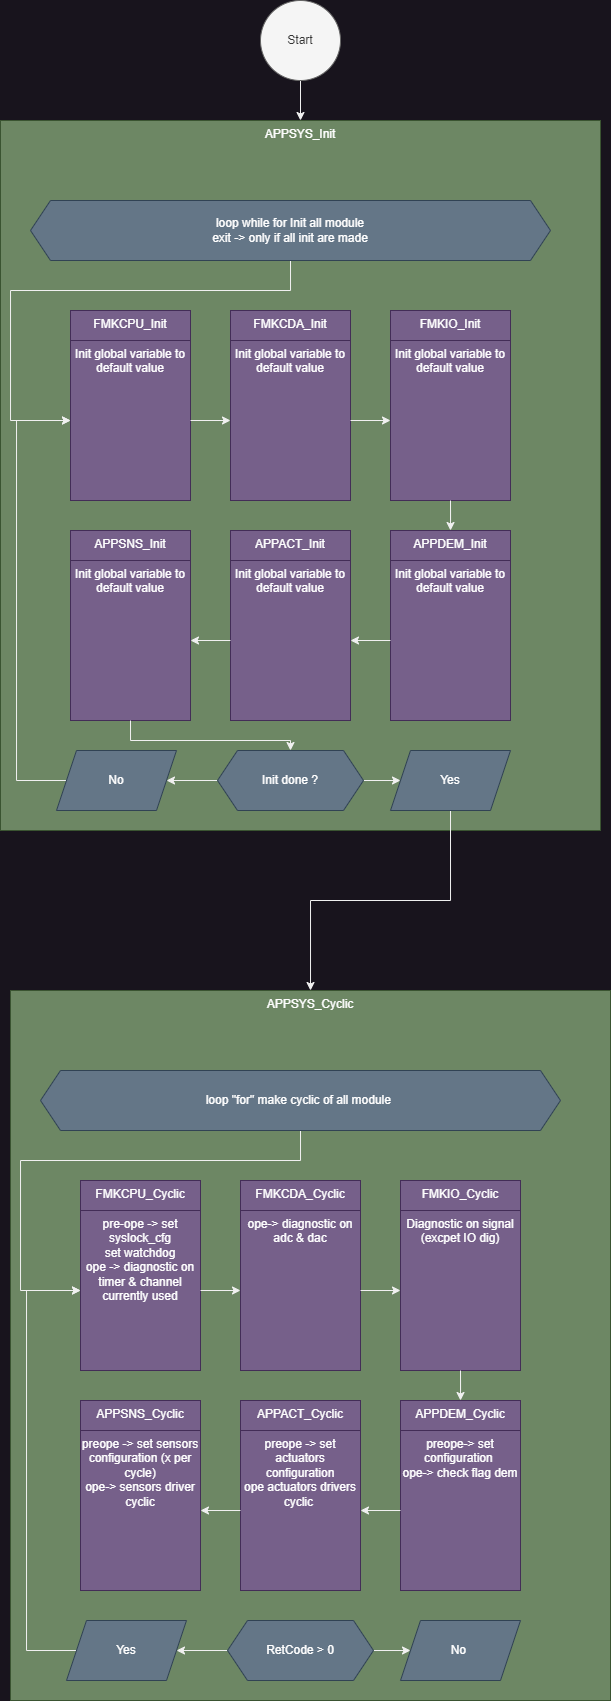

The diagram above was exported from draw.io. Its source (the exported page's mxGraphModel, read from the mxfile embedded in the PNG):
<mxGraphModel dx="377" dy="1390" grid="1" gridSize="10" guides="1" tooltips="1" connect="1" arrows="1" fold="1" page="1" pageScale="1" pageWidth="827" pageHeight="1169" math="0" shadow="0">
  <root>
    <mxCell id="0" />
    <mxCell id="1" parent="0" />
    <mxCell id="5G9W03RbXTe6gJYQncXW-19" style="edgeStyle=orthogonalEdgeStyle;rounded=0;orthogonalLoop=1;jettySize=auto;html=1;exitX=0.5;exitY=1;exitDx=0;exitDy=0;" parent="1" source="GqZylvmK721zogwRn2Z4-1" target="GqZylvmK721zogwRn2Z4-2" edge="1">
      <mxGeometry relative="1" as="geometry" />
    </mxCell>
    <mxCell id="GqZylvmK721zogwRn2Z4-1" value="Start" style="ellipse;whiteSpace=wrap;html=1;aspect=fixed;fillColor=#f5f5f5;fontColor=#333333;strokeColor=#666666;" parent="1" vertex="1">
      <mxGeometry x="374" y="-1140" width="80" height="80" as="geometry" />
    </mxCell>
    <mxCell id="GqZylvmK721zogwRn2Z4-2" value="APPSYS_Init" style="rounded=0;whiteSpace=wrap;html=1;fillColor=#6d8764;fontColor=#ffffff;strokeColor=#3A5431;verticalAlign=top;" parent="1" vertex="1">
      <mxGeometry x="114" y="-1020" width="600" height="710" as="geometry" />
    </mxCell>
    <mxCell id="-a1fw2aZ2nDSIfchwkma-3" value="" style="group" parent="1" vertex="1" connectable="0">
      <mxGeometry x="184" y="-830" width="120" height="190" as="geometry" />
    </mxCell>
    <mxCell id="-a1fw2aZ2nDSIfchwkma-1" value="FMKCPU_Init" style="rounded=0;whiteSpace=wrap;html=1;fillColor=#76608a;fontColor=#ffffff;strokeColor=#432D57;verticalAlign=top;" parent="-a1fw2aZ2nDSIfchwkma-3" vertex="1">
      <mxGeometry width="120" height="190" as="geometry" />
    </mxCell>
    <mxCell id="-a1fw2aZ2nDSIfchwkma-2" value="Init global variable to default value" style="rounded=0;whiteSpace=wrap;html=1;fillColor=#76608a;fontColor=#ffffff;strokeColor=#432D57;verticalAlign=top;" parent="-a1fw2aZ2nDSIfchwkma-3" vertex="1">
      <mxGeometry y="30" width="120" height="160" as="geometry" />
    </mxCell>
    <mxCell id="-a1fw2aZ2nDSIfchwkma-4" value="" style="group" parent="1" vertex="1" connectable="0">
      <mxGeometry x="344" y="-830" width="120" height="190" as="geometry" />
    </mxCell>
    <mxCell id="-a1fw2aZ2nDSIfchwkma-5" value="FMKCDA_Init" style="rounded=0;whiteSpace=wrap;html=1;fillColor=#76608a;fontColor=#ffffff;strokeColor=#432D57;verticalAlign=top;" parent="-a1fw2aZ2nDSIfchwkma-4" vertex="1">
      <mxGeometry width="120" height="190" as="geometry" />
    </mxCell>
    <mxCell id="-a1fw2aZ2nDSIfchwkma-6" value="Init global variable to default value" style="rounded=0;whiteSpace=wrap;html=1;fillColor=#76608a;fontColor=#ffffff;strokeColor=#432D57;verticalAlign=top;" parent="-a1fw2aZ2nDSIfchwkma-4" vertex="1">
      <mxGeometry y="30" width="120" height="160" as="geometry" />
    </mxCell>
    <mxCell id="-a1fw2aZ2nDSIfchwkma-7" value="" style="group" parent="1" vertex="1" connectable="0">
      <mxGeometry x="504" y="-830" width="120" height="190" as="geometry" />
    </mxCell>
    <mxCell id="-a1fw2aZ2nDSIfchwkma-8" value="FMKIO_Init" style="rounded=0;whiteSpace=wrap;html=1;fillColor=#76608a;fontColor=#ffffff;strokeColor=#432D57;verticalAlign=top;" parent="-a1fw2aZ2nDSIfchwkma-7" vertex="1">
      <mxGeometry width="120" height="190" as="geometry" />
    </mxCell>
    <mxCell id="-a1fw2aZ2nDSIfchwkma-9" value="Init global variable to default value" style="rounded=0;whiteSpace=wrap;html=1;fillColor=#76608a;fontColor=#ffffff;strokeColor=#432D57;verticalAlign=top;" parent="-a1fw2aZ2nDSIfchwkma-7" vertex="1">
      <mxGeometry y="30" width="120" height="160" as="geometry" />
    </mxCell>
    <mxCell id="-a1fw2aZ2nDSIfchwkma-10" value="" style="group" parent="1" vertex="1" connectable="0">
      <mxGeometry x="184" y="-610" width="120" height="190" as="geometry" />
    </mxCell>
    <mxCell id="-a1fw2aZ2nDSIfchwkma-11" value="APPSNS_Init" style="rounded=0;whiteSpace=wrap;html=1;fillColor=#76608a;fontColor=#ffffff;strokeColor=#432D57;verticalAlign=top;" parent="-a1fw2aZ2nDSIfchwkma-10" vertex="1">
      <mxGeometry width="120" height="190" as="geometry" />
    </mxCell>
    <mxCell id="-a1fw2aZ2nDSIfchwkma-12" value="Init global variable to default value" style="rounded=0;whiteSpace=wrap;html=1;fillColor=#76608a;fontColor=#ffffff;strokeColor=#432D57;verticalAlign=top;" parent="-a1fw2aZ2nDSIfchwkma-10" vertex="1">
      <mxGeometry y="30" width="120" height="160" as="geometry" />
    </mxCell>
    <mxCell id="-a1fw2aZ2nDSIfchwkma-13" value="" style="group" parent="1" vertex="1" connectable="0">
      <mxGeometry x="344" y="-610" width="120" height="190" as="geometry" />
    </mxCell>
    <mxCell id="-a1fw2aZ2nDSIfchwkma-14" value="APPACT_Init" style="rounded=0;whiteSpace=wrap;html=1;fillColor=#76608a;fontColor=#ffffff;strokeColor=#432D57;verticalAlign=top;" parent="-a1fw2aZ2nDSIfchwkma-13" vertex="1">
      <mxGeometry width="120" height="190" as="geometry" />
    </mxCell>
    <mxCell id="-a1fw2aZ2nDSIfchwkma-15" value="Init global variable to default value" style="rounded=0;whiteSpace=wrap;html=1;fillColor=#76608a;fontColor=#ffffff;strokeColor=#432D57;verticalAlign=top;" parent="-a1fw2aZ2nDSIfchwkma-13" vertex="1">
      <mxGeometry y="30" width="120" height="160" as="geometry" />
    </mxCell>
    <mxCell id="5G9W03RbXTe6gJYQncXW-1" value="" style="group" parent="1" vertex="1" connectable="0">
      <mxGeometry x="504" y="-610" width="120" height="190" as="geometry" />
    </mxCell>
    <mxCell id="5G9W03RbXTe6gJYQncXW-2" value="APPDEM_Init" style="rounded=0;whiteSpace=wrap;html=1;fillColor=#76608a;fontColor=#ffffff;strokeColor=#432D57;verticalAlign=top;" parent="5G9W03RbXTe6gJYQncXW-1" vertex="1">
      <mxGeometry width="120" height="190" as="geometry" />
    </mxCell>
    <mxCell id="5G9W03RbXTe6gJYQncXW-3" value="Init global variable to default value" style="rounded=0;whiteSpace=wrap;html=1;fillColor=#76608a;fontColor=#ffffff;strokeColor=#432D57;verticalAlign=top;" parent="5G9W03RbXTe6gJYQncXW-1" vertex="1">
      <mxGeometry y="30" width="120" height="160" as="geometry" />
    </mxCell>
    <mxCell id="5G9W03RbXTe6gJYQncXW-5" style="edgeStyle=orthogonalEdgeStyle;rounded=0;orthogonalLoop=1;jettySize=auto;html=1;exitX=0.5;exitY=1;exitDx=0;exitDy=0;entryX=0;entryY=0.5;entryDx=0;entryDy=0;" parent="1" source="5G9W03RbXTe6gJYQncXW-4" target="-a1fw2aZ2nDSIfchwkma-2" edge="1">
      <mxGeometry relative="1" as="geometry">
        <Array as="points">
          <mxPoint x="404" y="-850" />
          <mxPoint x="124" y="-850" />
          <mxPoint x="124" y="-720" />
        </Array>
      </mxGeometry>
    </mxCell>
    <mxCell id="5G9W03RbXTe6gJYQncXW-4" value="loop while for Init all module&lt;div&gt;exit -&amp;gt; only if all init are made&lt;/div&gt;" style="shape=hexagon;perimeter=hexagonPerimeter2;whiteSpace=wrap;html=1;fixedSize=1;fillColor=#647687;fontColor=#ffffff;strokeColor=#314354;" parent="1" vertex="1">
      <mxGeometry x="144" y="-940" width="520" height="60" as="geometry" />
    </mxCell>
    <mxCell id="5G9W03RbXTe6gJYQncXW-6" style="edgeStyle=orthogonalEdgeStyle;rounded=0;orthogonalLoop=1;jettySize=auto;html=1;exitX=1;exitY=0.5;exitDx=0;exitDy=0;" parent="1" source="-a1fw2aZ2nDSIfchwkma-2" target="-a1fw2aZ2nDSIfchwkma-6" edge="1">
      <mxGeometry relative="1" as="geometry" />
    </mxCell>
    <mxCell id="5G9W03RbXTe6gJYQncXW-7" style="edgeStyle=orthogonalEdgeStyle;rounded=0;orthogonalLoop=1;jettySize=auto;html=1;exitX=1;exitY=0.5;exitDx=0;exitDy=0;" parent="1" source="-a1fw2aZ2nDSIfchwkma-6" target="-a1fw2aZ2nDSIfchwkma-9" edge="1">
      <mxGeometry relative="1" as="geometry" />
    </mxCell>
    <mxCell id="5G9W03RbXTe6gJYQncXW-8" style="edgeStyle=orthogonalEdgeStyle;rounded=0;orthogonalLoop=1;jettySize=auto;html=1;exitX=0.5;exitY=1;exitDx=0;exitDy=0;" parent="1" source="-a1fw2aZ2nDSIfchwkma-9" target="5G9W03RbXTe6gJYQncXW-2" edge="1">
      <mxGeometry relative="1" as="geometry" />
    </mxCell>
    <mxCell id="5G9W03RbXTe6gJYQncXW-9" style="edgeStyle=orthogonalEdgeStyle;rounded=0;orthogonalLoop=1;jettySize=auto;html=1;exitX=0;exitY=0.5;exitDx=0;exitDy=0;" parent="1" source="5G9W03RbXTe6gJYQncXW-3" target="-a1fw2aZ2nDSIfchwkma-15" edge="1">
      <mxGeometry relative="1" as="geometry" />
    </mxCell>
    <mxCell id="5G9W03RbXTe6gJYQncXW-10" style="edgeStyle=orthogonalEdgeStyle;rounded=0;orthogonalLoop=1;jettySize=auto;html=1;exitX=0;exitY=0.5;exitDx=0;exitDy=0;" parent="1" source="-a1fw2aZ2nDSIfchwkma-15" target="-a1fw2aZ2nDSIfchwkma-12" edge="1">
      <mxGeometry relative="1" as="geometry" />
    </mxCell>
    <mxCell id="5G9W03RbXTe6gJYQncXW-17" style="edgeStyle=orthogonalEdgeStyle;rounded=0;orthogonalLoop=1;jettySize=auto;html=1;exitX=0;exitY=0.5;exitDx=0;exitDy=0;" parent="1" source="5G9W03RbXTe6gJYQncXW-12" target="5G9W03RbXTe6gJYQncXW-14" edge="1">
      <mxGeometry relative="1" as="geometry" />
    </mxCell>
    <mxCell id="5G9W03RbXTe6gJYQncXW-18" style="edgeStyle=orthogonalEdgeStyle;rounded=0;orthogonalLoop=1;jettySize=auto;html=1;exitX=1;exitY=0.5;exitDx=0;exitDy=0;" parent="1" source="5G9W03RbXTe6gJYQncXW-12" target="5G9W03RbXTe6gJYQncXW-13" edge="1">
      <mxGeometry relative="1" as="geometry" />
    </mxCell>
    <mxCell id="5G9W03RbXTe6gJYQncXW-12" value="Init done ?" style="shape=hexagon;perimeter=hexagonPerimeter2;whiteSpace=wrap;html=1;fixedSize=1;fillColor=#647687;fontColor=#ffffff;strokeColor=#314354;" parent="1" vertex="1">
      <mxGeometry x="331" y="-390" width="146" height="60" as="geometry" />
    </mxCell>
    <mxCell id="5G9W03RbXTe6gJYQncXW-59" style="edgeStyle=orthogonalEdgeStyle;rounded=0;orthogonalLoop=1;jettySize=auto;html=1;exitX=0.5;exitY=1;exitDx=0;exitDy=0;" parent="1" source="5G9W03RbXTe6gJYQncXW-13" target="5G9W03RbXTe6gJYQncXW-27" edge="1">
      <mxGeometry relative="1" as="geometry" />
    </mxCell>
    <mxCell id="5G9W03RbXTe6gJYQncXW-13" value="Yes" style="shape=parallelogram;perimeter=parallelogramPerimeter;whiteSpace=wrap;html=1;fixedSize=1;fillColor=#647687;fontColor=#ffffff;strokeColor=#314354;" parent="1" vertex="1">
      <mxGeometry x="504" y="-390" width="120" height="60" as="geometry" />
    </mxCell>
    <mxCell id="5G9W03RbXTe6gJYQncXW-15" style="edgeStyle=orthogonalEdgeStyle;rounded=0;orthogonalLoop=1;jettySize=auto;html=1;exitX=0;exitY=0.5;exitDx=0;exitDy=0;entryX=0;entryY=0.5;entryDx=0;entryDy=0;" parent="1" source="5G9W03RbXTe6gJYQncXW-14" target="-a1fw2aZ2nDSIfchwkma-2" edge="1">
      <mxGeometry relative="1" as="geometry">
        <Array as="points">
          <mxPoint x="130" y="-360" />
          <mxPoint x="130" y="-720" />
        </Array>
      </mxGeometry>
    </mxCell>
    <mxCell id="5G9W03RbXTe6gJYQncXW-14" value="No" style="shape=parallelogram;perimeter=parallelogramPerimeter;whiteSpace=wrap;html=1;fixedSize=1;fillColor=#647687;fontColor=#ffffff;strokeColor=#314354;" parent="1" vertex="1">
      <mxGeometry x="170" y="-390" width="120" height="60" as="geometry" />
    </mxCell>
    <mxCell id="5G9W03RbXTe6gJYQncXW-27" value="APPSYS_Cyclic" style="rounded=0;whiteSpace=wrap;html=1;fillColor=#6d8764;fontColor=#ffffff;strokeColor=#3A5431;verticalAlign=top;" parent="1" vertex="1">
      <mxGeometry x="124" y="-150" width="600" height="710" as="geometry" />
    </mxCell>
    <mxCell id="5G9W03RbXTe6gJYQncXW-28" value="" style="group" parent="1" vertex="1" connectable="0">
      <mxGeometry x="194" y="40" width="120" height="190" as="geometry" />
    </mxCell>
    <mxCell id="5G9W03RbXTe6gJYQncXW-29" value="FMKCPU_Cyclic" style="rounded=0;whiteSpace=wrap;html=1;fillColor=#76608a;fontColor=#ffffff;strokeColor=#432D57;verticalAlign=top;" parent="5G9W03RbXTe6gJYQncXW-28" vertex="1">
      <mxGeometry width="120" height="190" as="geometry" />
    </mxCell>
    <mxCell id="5G9W03RbXTe6gJYQncXW-30" value="pre-ope -&amp;gt; set syslock_cfg&lt;div&gt;set watchdog&lt;/div&gt;&lt;div&gt;ope -&amp;gt; diagnostic on timer &amp;amp; channel currently used&lt;/div&gt;&lt;div&gt;&lt;br&gt;&lt;/div&gt;" style="rounded=0;whiteSpace=wrap;html=1;fillColor=#76608a;fontColor=#ffffff;strokeColor=#432D57;verticalAlign=top;" parent="5G9W03RbXTe6gJYQncXW-28" vertex="1">
      <mxGeometry y="30" width="120" height="160" as="geometry" />
    </mxCell>
    <mxCell id="5G9W03RbXTe6gJYQncXW-31" value="" style="group" parent="1" vertex="1" connectable="0">
      <mxGeometry x="354" y="40" width="120" height="190" as="geometry" />
    </mxCell>
    <mxCell id="5G9W03RbXTe6gJYQncXW-32" value="FMKCDA_Cyclic" style="rounded=0;whiteSpace=wrap;html=1;fillColor=#76608a;fontColor=#ffffff;strokeColor=#432D57;verticalAlign=top;" parent="5G9W03RbXTe6gJYQncXW-31" vertex="1">
      <mxGeometry width="120" height="190" as="geometry" />
    </mxCell>
    <mxCell id="5G9W03RbXTe6gJYQncXW-33" value="ope-&amp;gt; diagnostic on adc &amp;amp; dac" style="rounded=0;whiteSpace=wrap;html=1;fillColor=#76608a;fontColor=#ffffff;strokeColor=#432D57;verticalAlign=top;" parent="5G9W03RbXTe6gJYQncXW-31" vertex="1">
      <mxGeometry y="30" width="120" height="160" as="geometry" />
    </mxCell>
    <mxCell id="5G9W03RbXTe6gJYQncXW-34" value="" style="group" parent="1" vertex="1" connectable="0">
      <mxGeometry x="514" y="40" width="120" height="190" as="geometry" />
    </mxCell>
    <mxCell id="5G9W03RbXTe6gJYQncXW-35" value="FMKIO_Cyclic" style="rounded=0;whiteSpace=wrap;html=1;fillColor=#76608a;fontColor=#ffffff;strokeColor=#432D57;verticalAlign=top;" parent="5G9W03RbXTe6gJYQncXW-34" vertex="1">
      <mxGeometry width="120" height="190" as="geometry" />
    </mxCell>
    <mxCell id="5G9W03RbXTe6gJYQncXW-36" value="Diagnostic on signal&lt;div&gt;(excpet IO dig)&lt;/div&gt;" style="rounded=0;whiteSpace=wrap;html=1;fillColor=#76608a;fontColor=#ffffff;strokeColor=#432D57;verticalAlign=top;" parent="5G9W03RbXTe6gJYQncXW-34" vertex="1">
      <mxGeometry y="30" width="120" height="160" as="geometry" />
    </mxCell>
    <mxCell id="5G9W03RbXTe6gJYQncXW-37" value="" style="group" parent="1" vertex="1" connectable="0">
      <mxGeometry x="194" y="260" width="120" height="190" as="geometry" />
    </mxCell>
    <mxCell id="5G9W03RbXTe6gJYQncXW-38" value="APPSNS_Cyclic" style="rounded=0;whiteSpace=wrap;html=1;fillColor=#76608a;fontColor=#ffffff;strokeColor=#432D57;verticalAlign=top;" parent="5G9W03RbXTe6gJYQncXW-37" vertex="1">
      <mxGeometry width="120" height="190" as="geometry" />
    </mxCell>
    <mxCell id="5G9W03RbXTe6gJYQncXW-39" value="preope -&amp;gt; set sensors configuration (x per cycle)&lt;div&gt;ope-&amp;gt; sensors driver cyclic&lt;/div&gt;" style="rounded=0;whiteSpace=wrap;html=1;fillColor=#76608a;fontColor=#ffffff;strokeColor=#432D57;verticalAlign=top;" parent="5G9W03RbXTe6gJYQncXW-37" vertex="1">
      <mxGeometry y="30" width="120" height="160" as="geometry" />
    </mxCell>
    <mxCell id="5G9W03RbXTe6gJYQncXW-40" value="" style="group" parent="1" vertex="1" connectable="0">
      <mxGeometry x="354" y="260" width="120" height="190" as="geometry" />
    </mxCell>
    <mxCell id="5G9W03RbXTe6gJYQncXW-41" value="APPACT_Cyclic" style="rounded=0;whiteSpace=wrap;html=1;fillColor=#76608a;fontColor=#ffffff;strokeColor=#432D57;verticalAlign=top;" parent="5G9W03RbXTe6gJYQncXW-40" vertex="1">
      <mxGeometry width="120" height="190" as="geometry" />
    </mxCell>
    <mxCell id="5G9W03RbXTe6gJYQncXW-42" value="preope -&amp;gt; set actuators configuration&lt;div&gt;ope actuators drivers cyclic&amp;nbsp;&lt;/div&gt;" style="rounded=0;whiteSpace=wrap;html=1;fillColor=#76608a;fontColor=#ffffff;strokeColor=#432D57;verticalAlign=top;" parent="5G9W03RbXTe6gJYQncXW-40" vertex="1">
      <mxGeometry y="30" width="120" height="160" as="geometry" />
    </mxCell>
    <mxCell id="5G9W03RbXTe6gJYQncXW-43" value="" style="group" parent="1" vertex="1" connectable="0">
      <mxGeometry x="514" y="260" width="120" height="190" as="geometry" />
    </mxCell>
    <mxCell id="5G9W03RbXTe6gJYQncXW-44" value="APPDEM_Cyclic" style="rounded=0;whiteSpace=wrap;html=1;fillColor=#76608a;fontColor=#ffffff;strokeColor=#432D57;verticalAlign=top;" parent="5G9W03RbXTe6gJYQncXW-43" vertex="1">
      <mxGeometry width="120" height="190" as="geometry" />
    </mxCell>
    <mxCell id="5G9W03RbXTe6gJYQncXW-45" value="preope-&amp;gt; set configuration&amp;nbsp;&lt;div&gt;ope-&amp;gt; check flag dem&lt;/div&gt;" style="rounded=0;whiteSpace=wrap;html=1;fillColor=#76608a;fontColor=#ffffff;strokeColor=#432D57;verticalAlign=top;" parent="5G9W03RbXTe6gJYQncXW-43" vertex="1">
      <mxGeometry y="30" width="120" height="160" as="geometry" />
    </mxCell>
    <mxCell id="5G9W03RbXTe6gJYQncXW-46" style="edgeStyle=orthogonalEdgeStyle;rounded=0;orthogonalLoop=1;jettySize=auto;html=1;exitX=0.5;exitY=1;exitDx=0;exitDy=0;entryX=0;entryY=0.5;entryDx=0;entryDy=0;" parent="1" source="5G9W03RbXTe6gJYQncXW-47" target="5G9W03RbXTe6gJYQncXW-30" edge="1">
      <mxGeometry relative="1" as="geometry">
        <Array as="points">
          <mxPoint x="414" y="20" />
          <mxPoint x="134" y="20" />
          <mxPoint x="134" y="150" />
        </Array>
      </mxGeometry>
    </mxCell>
    <mxCell id="5G9W03RbXTe6gJYQncXW-47" value="loop &quot;for&quot; make cyclic of all module&amp;nbsp;" style="shape=hexagon;perimeter=hexagonPerimeter2;whiteSpace=wrap;html=1;fixedSize=1;fillColor=#647687;fontColor=#ffffff;strokeColor=#314354;" parent="1" vertex="1">
      <mxGeometry x="154" y="-70" width="520" height="60" as="geometry" />
    </mxCell>
    <mxCell id="5G9W03RbXTe6gJYQncXW-48" style="edgeStyle=orthogonalEdgeStyle;rounded=0;orthogonalLoop=1;jettySize=auto;html=1;exitX=1;exitY=0.5;exitDx=0;exitDy=0;" parent="1" source="5G9W03RbXTe6gJYQncXW-30" target="5G9W03RbXTe6gJYQncXW-33" edge="1">
      <mxGeometry relative="1" as="geometry" />
    </mxCell>
    <mxCell id="5G9W03RbXTe6gJYQncXW-49" style="edgeStyle=orthogonalEdgeStyle;rounded=0;orthogonalLoop=1;jettySize=auto;html=1;exitX=1;exitY=0.5;exitDx=0;exitDy=0;" parent="1" source="5G9W03RbXTe6gJYQncXW-33" target="5G9W03RbXTe6gJYQncXW-36" edge="1">
      <mxGeometry relative="1" as="geometry" />
    </mxCell>
    <mxCell id="5G9W03RbXTe6gJYQncXW-50" style="edgeStyle=orthogonalEdgeStyle;rounded=0;orthogonalLoop=1;jettySize=auto;html=1;exitX=0.5;exitY=1;exitDx=0;exitDy=0;" parent="1" source="5G9W03RbXTe6gJYQncXW-36" target="5G9W03RbXTe6gJYQncXW-44" edge="1">
      <mxGeometry relative="1" as="geometry" />
    </mxCell>
    <mxCell id="5G9W03RbXTe6gJYQncXW-51" style="edgeStyle=orthogonalEdgeStyle;rounded=0;orthogonalLoop=1;jettySize=auto;html=1;exitX=0;exitY=0.5;exitDx=0;exitDy=0;" parent="1" source="5G9W03RbXTe6gJYQncXW-45" target="5G9W03RbXTe6gJYQncXW-42" edge="1">
      <mxGeometry relative="1" as="geometry" />
    </mxCell>
    <mxCell id="5G9W03RbXTe6gJYQncXW-52" style="edgeStyle=orthogonalEdgeStyle;rounded=0;orthogonalLoop=1;jettySize=auto;html=1;exitX=0;exitY=0.5;exitDx=0;exitDy=0;" parent="1" source="5G9W03RbXTe6gJYQncXW-42" target="5G9W03RbXTe6gJYQncXW-39" edge="1">
      <mxGeometry relative="1" as="geometry" />
    </mxCell>
    <mxCell id="5G9W03RbXTe6gJYQncXW-53" style="edgeStyle=orthogonalEdgeStyle;rounded=0;orthogonalLoop=1;jettySize=auto;html=1;exitX=0;exitY=0.5;exitDx=0;exitDy=0;" parent="1" source="5G9W03RbXTe6gJYQncXW-55" target="5G9W03RbXTe6gJYQncXW-58" edge="1">
      <mxGeometry relative="1" as="geometry" />
    </mxCell>
    <mxCell id="5G9W03RbXTe6gJYQncXW-54" style="edgeStyle=orthogonalEdgeStyle;rounded=0;orthogonalLoop=1;jettySize=auto;html=1;exitX=1;exitY=0.5;exitDx=0;exitDy=0;" parent="1" source="5G9W03RbXTe6gJYQncXW-55" target="5G9W03RbXTe6gJYQncXW-56" edge="1">
      <mxGeometry relative="1" as="geometry" />
    </mxCell>
    <mxCell id="5G9W03RbXTe6gJYQncXW-55" value="RetCode &amp;gt; 0" style="shape=hexagon;perimeter=hexagonPerimeter2;whiteSpace=wrap;html=1;fixedSize=1;fillColor=#647687;fontColor=#ffffff;strokeColor=#314354;" parent="1" vertex="1">
      <mxGeometry x="341" y="480" width="146" height="60" as="geometry" />
    </mxCell>
    <mxCell id="5G9W03RbXTe6gJYQncXW-56" value="No&amp;nbsp;" style="shape=parallelogram;perimeter=parallelogramPerimeter;whiteSpace=wrap;html=1;fixedSize=1;fillColor=#647687;fontColor=#ffffff;strokeColor=#314354;" parent="1" vertex="1">
      <mxGeometry x="514" y="480" width="120" height="60" as="geometry" />
    </mxCell>
    <mxCell id="5G9W03RbXTe6gJYQncXW-57" style="edgeStyle=orthogonalEdgeStyle;rounded=0;orthogonalLoop=1;jettySize=auto;html=1;exitX=0;exitY=0.5;exitDx=0;exitDy=0;entryX=0;entryY=0.5;entryDx=0;entryDy=0;" parent="1" source="5G9W03RbXTe6gJYQncXW-58" target="5G9W03RbXTe6gJYQncXW-30" edge="1">
      <mxGeometry relative="1" as="geometry">
        <Array as="points">
          <mxPoint x="140" y="510" />
          <mxPoint x="140" y="150" />
        </Array>
      </mxGeometry>
    </mxCell>
    <mxCell id="5G9W03RbXTe6gJYQncXW-58" value="Yes" style="shape=parallelogram;perimeter=parallelogramPerimeter;whiteSpace=wrap;html=1;fixedSize=1;fillColor=#647687;fontColor=#ffffff;strokeColor=#314354;" parent="1" vertex="1">
      <mxGeometry x="180" y="480" width="120" height="60" as="geometry" />
    </mxCell>
    <mxCell id="m-Cmec89n993NARbD_Jq-1" style="edgeStyle=orthogonalEdgeStyle;rounded=0;orthogonalLoop=1;jettySize=auto;html=1;exitX=0.5;exitY=1;exitDx=0;exitDy=0;entryX=0.5;entryY=0;entryDx=0;entryDy=0;" edge="1" parent="1" source="-a1fw2aZ2nDSIfchwkma-12" target="5G9W03RbXTe6gJYQncXW-12">
      <mxGeometry relative="1" as="geometry">
        <Array as="points">
          <mxPoint x="244" y="-400" />
          <mxPoint x="404" y="-400" />
        </Array>
      </mxGeometry>
    </mxCell>
  </root>
</mxGraphModel>